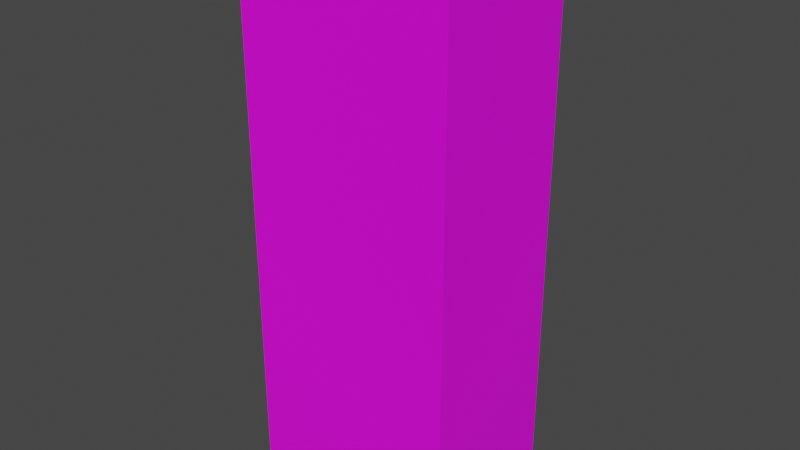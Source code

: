 # Source: Dutch_Mill_Chocolate.blend  (saved by Blender 3.2.14; exported with 4.5.12 LTS)
import bpy
from mathutils import Matrix  # noqa: F401  (used for matrix-valued properties, if any)

bpy.ops.wm.read_factory_settings(use_empty=True)
scene = bpy.context.scene
scene.name = 'Scene'

# ---- collections
col_collection = bpy.data.collections.new('Collection'); scene.collection.children.link(col_collection)

# ---- images (referenced by path relative to the original .blend; pixels are not part of the script)
import os
ASSET_DIR = os.environ.get("B2B_ASSET_DIR", "")  # directory of the original .blend (textures are referenced by path, not embedded)
HERE = os.path.dirname(os.path.abspath(__file__))  # packed textures are extracted next to this script under _unpacked/

def load_image(name, relpath, width, height, colorspace="sRGB"):
    """Load a texture the original file referenced (path relative to the .blend, or extracted next to this script)."""
    p = next((c for c in (os.path.join(HERE, relpath), os.path.join(ASSET_DIR, relpath)) if relpath and os.path.exists(c)), "")
    if p:
        img = bpy.data.images.load(p, check_existing=True)
        img.name = name
    else:  # same state as the original file: an image datablock whose file is absent (Cycles renders it pink)
        img = bpy.data.images.new(name, width, height)
        img.source = "FILE"
        img.filepath = "//" + (relpath or name)
    img.colorspace_settings.name = colorspace
    return img
img_dutch_mill_chocolate_jpg = load_image('Dutch_Mill_Chocolate.jpg', 'Dutch_Mill_Chocolate.jpg', 1024, 1024, 'sRGB')

# ---- materials (node trees are filled in below, after node groups)
mat_material_001 = bpy.data.materials.new('Material.001')
mat_material_001.use_transparent_shadow = False

# ---- material node trees
mat_material_001.use_nodes = True; mat_material_001.node_tree.nodes.clear()
_N = mat_material_001.node_tree.nodes; _L = mat_material_001.node_tree.links
n0 = _N.new('ShaderNodeBsdfPrincipled'); n0.name = 'Principled BSDF'; n0.location = (10, 300)
n0.distribution = 'GGX'
n0.subsurface_method = 'RANDOM_WALK_SKIN'
n0.inputs[3].default_value = 1.45
n0.inputs[27].default_value = (0.0, 0.0, 0.0, 1.0)
n0.inputs[28].default_value = 1.0
n1 = _N.new('ShaderNodeOutputMaterial'); n1.name = 'Material Output'; n1.location = (300, 300)
n2 = _N.new('ShaderNodeTexImage'); n2.name = 'Image Texture'; n2.location = (-280, 275)
n2.image = img_dutch_mill_chocolate_jpg
_L.new(n0.outputs[0], n1.inputs[0])
_L.new(n2.outputs[0], n0.inputs[0])
n1.is_active_output = True

# ---- world
world_world = bpy.data.worlds.new('World'); scene.world = world_world
world_world.use_nodes = True; world_world.node_tree.nodes.clear()
_N = world_world.node_tree.nodes; _L = world_world.node_tree.links
n0 = _N.new('ShaderNodeOutputWorld'); n0.name = 'World Output'; n0.location = (300, 300)
n1 = _N.new('ShaderNodeBackground'); n1.name = 'Background'; n1.location = (10, 300)
n1.inputs[0].default_value = (0.05088, 0.05088, 0.05088, 1.0)
_L.new(n1.outputs[0], n0.inputs[0])
n0.is_active_output = True
world_world.color = (0.05088, 0.05088, 0.05088)
world_world.use_sun_shadow = False
world_world.sun_shadow_jitter_overblur = 0.0

# ---- meshes
me_cube_001 = bpy.data.meshes.new('Cube.001')
me_cube_001.from_pydata([(-0.9592, -0.6734, 0.02871), (-0.9592, -0.6734, 5.009), (-0.9592, 0.687, 0.02871), (-0.9592, 0.687, 5.009), (0.9728, -0.6734, 0.02871), (0.9728, -0.6734, 5.009), (0.9728, 0.687, 0.02871), (0.9728, 0.687, 5.009)], [], [(0, 1, 3, 2), (2, 3, 7, 6), (6, 7, 5, 4), (4, 5, 1, 0), (2, 6, 4, 0), (7, 3, 1, 5)])
_uv = me_cube_001.uv_layers.new(name='UVMap')
_uv.uv.foreach_set('vector', [0.4968, 0.01111, 0.4968, 0.9967, 0.3968, 0.9967, 0.3968, 0.01111, 0.2871, 0.0, 0.2871, 0.9985, 0.1485, 0.9985, 0.1485, 0.0, 0.3929, 0.0, 0.3929, 0.9965, 0.2963, 0.9963, 0.2844, 0.0002492, 0.137, 0.0, 0.137, 0.9945, 0.0007064, 0.9945, 0.0007065, 0.0, 0.3936, 0.7205, 0.3936, 1.0, 0.1968, 1.0, 0.1968, 0.7205, 1.001, 0.9739, 0.5036, 0.9739, 0.5036, 0.02091, 1.001, 0.02091])
me_cube_001.materials.append(mat_material_001)
me_cube_001.update()

# ---- objects
ob_cube = bpy.data.objects.new('Cube', me_cube_001)

# ---- transforms, parenting, visibility, modifiers, constraints
ob_cube.location = (0.0, 0.0, 0.0)

# ---- collection membership
col_collection.objects.link(ob_cube)

# ---- scene / render settings (as saved in the file)
scene.frame_start = 1; scene.frame_end = 250; scene.frame_set(1)
scene.render.engine = 'BLENDER_EEVEE_NEXT'
scene.cycles.sampling_pattern = 'TABULATED_SOBOL'
scene.cycles.use_light_tree = False
scene.view_settings.view_transform = 'Filmic'
bpy.context.view_layer.update()

# ---- added for rendering (the .blend has no active camera and no usable light): camera, sun
cam_auto = bpy.data.cameras.new('AutoCamera')
cam_auto.lens = 50.0
cam_auto.sensor_width = 36.0
cam_auto.clip_end = 1000.0
ob_auto_camera = bpy.data.objects.new('AutoCamera', cam_auto)
scene.collection.objects.link(ob_auto_camera)
ob_auto_camera.location = (5.10706, -6.11351, 6.5991)
ob_auto_camera.rotation_euler = (1.09748, -7.21219e-08, 0.694738)
scene.camera = ob_auto_camera
light_auto_sun = bpy.data.lights.new('AutoSun', 'SUN')
light_auto_sun.energy = 3.0
light_auto_sun.angle = 0.0523599
ob_auto_sun = bpy.data.objects.new('AutoSun', light_auto_sun)
scene.collection.objects.link(ob_auto_sun)
ob_auto_sun.rotation_euler = (0.872665, 0.174533, 0.523599)
bpy.context.view_layer.update()

